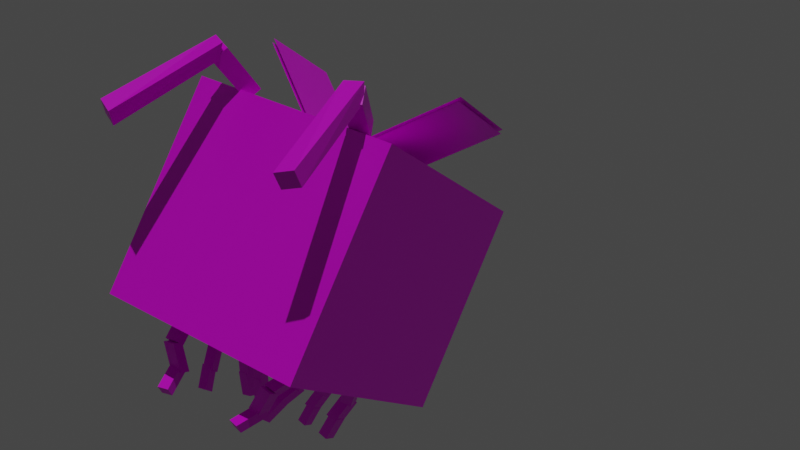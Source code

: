 # Source: bee.blend  (saved by Blender 2.82.7; exported with 4.5.12 LTS)
import bpy
from mathutils import Matrix  # noqa: F401  (used for matrix-valued properties, if any)

bpy.ops.wm.read_factory_settings(use_empty=True)
scene = bpy.context.scene
scene.name = 'Scene'

# ---- collections
col_collection = bpy.data.collections.new('Collection'); scene.collection.children.link(col_collection)

# ---- images (referenced by path relative to the original .blend; pixels are not part of the script)
import os
ASSET_DIR = os.environ.get("B2B_ASSET_DIR", "")  # directory of the original .blend (textures are referenced by path, not embedded)
HERE = os.path.dirname(os.path.abspath(__file__))  # packed textures are extracted next to this script under _unpacked/

def load_image(name, relpath, width, height, colorspace="sRGB"):
    """Load a texture the original file referenced (path relative to the .blend, or extracted next to this script)."""
    p = next((c for c in (os.path.join(HERE, relpath), os.path.join(ASSET_DIR, relpath)) if relpath and os.path.exists(c)), "")
    if p:
        img = bpy.data.images.load(p, check_existing=True)
        img.name = name
    else:  # same state as the original file: an image datablock whose file is absent (Cycles renders it pink)
        img = bpy.data.images.new(name, width, height)
        img.source = "FILE"
        img.filepath = "//" + (relpath or name)
    img.colorspace_settings.name = colorspace
    return img
img_jose_abelhas_1_png = load_image('jose_abelhas_1.png', 'bee.png', 1024, 1024, 'sRGB')

# ---- materials (node trees are filled in below, after node groups)
mat_material = bpy.data.materials.new('Material')
mat_material.alpha_threshold = 0.0
mat_material.line_color = (0.0, 0.0, 0.0, 1.0)

# ---- material node trees
mat_material.use_nodes = True; mat_material.node_tree.nodes.clear()
_N = mat_material.node_tree.nodes; _L = mat_material.node_tree.links
n0 = _N.new('ShaderNodeOutputMaterial'); n0.name = 'Material Output'; n0.location = (300, 300)
n1 = _N.new('ShaderNodeBsdfPrincipled'); n1.name = 'Principled BSDF'; n1.location = (10, 300)
n1.distribution = 'GGX'
n1.subsurface_method = 'BURLEY'
n1.inputs[2].default_value = 0.4
n1.inputs[3].default_value = 1.45
n1.inputs[27].default_value = (0.0, 0.0, 0.0, 1.0)
n1.inputs[28].default_value = 1.0
n2 = _N.new('ShaderNodeTexImage'); n2.name = 'Image Texture'; n2.location = (-270, 183)
n2.image = img_jose_abelhas_1_png
n2.interpolation = 'Closest'
n3 = _N.new('ShaderNodeMath'); n3.name = 'Math'; n3.location = (0, 0)
n3.hide = True
n3.operation = 'GREATER_THAN'
n3.inputs[1].default_value = 0.0
_L.new(n1.outputs[0], n0.inputs[0])
_L.new(n2.outputs[0], n1.inputs[0])
_L.new(n2.outputs[1], n3.inputs[0])
_L.new(n3.outputs[0], n1.inputs[4])
n0.is_active_output = True

# ---- world
world_world = bpy.data.worlds.new('World'); scene.world = world_world
world_world.use_nodes = True; world_world.node_tree.nodes.clear()
_N = world_world.node_tree.nodes; _L = world_world.node_tree.links
n0 = _N.new('ShaderNodeOutputWorld'); n0.name = 'World Output'; n0.location = (300, 300)
n1 = _N.new('ShaderNodeBackground'); n1.name = 'Background'; n1.location = (10, 300)
n1.inputs[0].default_value = (0.05088, 0.05088, 0.05088, 1.0)
_L.new(n1.outputs[0], n0.inputs[0])
n0.is_active_output = True
world_world.color = (0.05088, 0.05088, 0.05088)
world_world.use_sun_shadow = False
world_world.sun_shadow_jitter_overblur = 0.0

# ---- cameras
cam_camera = bpy.data.cameras.new('Camera')

# ---- lights
light_sun = bpy.data.lights.new('Sun', 'SUN')
light_sun.transmission_factor = 0.0
light_sun.energy = 1.0
light_sun.shadow_soft_size = 0.125

# ---- meshes
me_plane = bpy.data.meshes.new('Plane')
me_plane.from_pydata([(0.3004, -0.518, 10.36), (1.019, -0.518, 10.96), (0.3004, 0.4374, 10.36), (1.019, 0.4374, 10.96), (-0.2845, 0.4374, 10.36), (-1.003, 0.4374, 10.97), (-0.2845, -0.518, 10.36), (-1.003, -0.518, 10.97), (-1.0, -1.223, 8.375), (-1.0, -1.223, 10.38), (-1.0, 1.156, 8.375), (-1.0, 1.156, 10.38), (1.0, -1.223, 8.375), (1.0, -1.223, 10.38), (1.0, 1.156, 8.375), (1.0, 1.156, 10.38), (-1.0, 0.9551, 8.375), (-1.0, 0.9551, 10.38), (1.0, 0.9551, 8.375), (1.0, 0.9551, 10.38), (0.4748, 1.009, 10.46), (0.584, 1.478, 10.63), (0.5356, 1.046, 10.32), (0.6447, 1.515, 10.48), (0.6194, 0.9586, 10.51), (0.7285, 1.428, 10.68), (0.6801, 0.9953, 10.37), (0.7892, 1.465, 10.53), (-0.6297, 0.9384, 10.53), (-0.7421, 1.406, 10.7), (-0.6922, 0.9745, 10.39), (-0.8046, 1.443, 10.55), (-0.4862, 0.9905, 10.48), (-0.5986, 1.459, 10.65), (-0.5488, 1.027, 10.34), (-0.6611, 1.495, 10.5), (0.5971, 1.538, 10.65), (0.8058, 2.188, 9.777), (0.6205, 1.469, 10.51), (0.8292, 2.054, 9.691), (0.7416, 1.487, 10.7), (0.9503, 2.17, 9.844), (0.765, 1.418, 10.56), (0.9737, 2.036, 9.758), (-0.7556, 1.466, 10.72), (-0.9705, 2.161, 9.876), (-0.7797, 1.397, 10.58), (-0.9946, 2.028, 9.79), (-0.6121, 1.518, 10.67), (-0.827, 2.18, 9.806), (-0.6362, 1.449, 10.53), (-0.8511, 2.046, 9.721), (0.6081, 0.556, 8.415), (0.5249, 0.6933, 8.197), (0.5896, 0.4467, 8.389), (0.5064, 0.5839, 8.171), (0.7215, 0.5482, 8.395), (0.6383, 0.6854, 8.177), (0.703, 0.4388, 8.369), (0.6198, 0.576, 8.151), (-0.6953, 0.553, 8.416), (-0.6034, 0.7017, 8.203), (-0.6812, 0.4448, 8.387), (-0.5893, 0.5935, 8.174), (-0.5819, 0.5545, 8.437), (-0.49, 0.7032, 8.223), (-0.5678, 0.4463, 8.408), (-0.4759, 0.595, 8.195), (0.5145, 0.7124, 8.169), (0.4132, 0.5889, 7.951), (0.5177, 0.6014, 8.195), (0.4163, 0.4779, 7.977), (0.628, 0.7045, 8.149), (0.5266, 0.5811, 7.931), (0.6311, 0.5935, 8.175), (0.5297, 0.4701, 7.957), (-0.5919, 0.7222, 8.176), (-0.4931, 0.6099, 7.955), (-0.6001, 0.6098, 8.198), (-0.5013, 0.4975, 7.977), (-0.4785, 0.7237, 8.196), (-0.3797, 0.6114, 7.975), (-0.4867, 0.6113, 8.219), (-0.388, 0.499, 7.998), (0.4484, 0.5775, 8.013), (0.3605, 0.739, 7.809), (0.4512, 0.4822, 7.964), (0.3633, 0.6437, 7.76), (0.5468, 0.5945, 7.996), (0.4589, 0.7559, 7.792), (0.5496, 0.4992, 7.948), (0.4616, 0.6606, 7.743), (-0.5112, 0.5765, 8.023), (-0.4256, 0.7479, 7.823), (-0.5184, 0.4839, 7.971), (-0.4327, 0.6553, 7.771), (-0.4129, 0.5549, 8.036), (-0.3272, 0.7264, 7.836), (-0.4201, 0.4623, 7.985), (-0.3344, 0.6338, 7.785), (0.6081, -0.4298, 8.351), (0.5249, -0.6365, 8.165), (0.5896, -0.5097, 8.411), (0.5064, -0.7164, 8.225), (0.7215, -0.4579, 8.347), (0.6383, -0.6646, 8.161), (0.703, -0.5378, 8.407), (0.6198, -0.7445, 8.221), (-0.6953, -0.4296, 8.353), (-0.6034, -0.6256, 8.162), (-0.6812, -0.5128, 8.411), (-0.5893, -0.7088, 8.22), (-0.5819, -0.4035, 8.362), (-0.49, -0.5995, 8.17), (-0.5678, -0.4867, 8.42), (-0.4759, -0.6827, 8.228), (0.5145, -0.6071, 8.197), (0.4132, -0.6791, 7.967), (0.5177, -0.7223, 8.208), (0.4163, -0.7943, 7.978), (0.628, -0.6103, 8.176), (0.5266, -0.6823, 7.946), (0.6311, -0.7255, 8.188), (0.5297, -0.7975, 7.958), (-0.5919, -0.5989, 8.204), (-0.4931, -0.6592, 7.973), (-0.6001, -0.7148, 8.213), (-0.5013, -0.7751, 7.981), (-0.4785, -0.6021, 8.225), (-0.3797, -0.6625, 7.993), (-0.4867, -0.718, 8.233), (-0.388, -0.7784, 8.002), (0.4484, -0.6621, 7.991), (0.3605, -0.7737, 7.769), (0.4512, -0.7744, 8.013), (0.3633, -0.886, 7.791), (0.5468, -0.6689, 7.97), (0.4589, -0.7805, 7.749), (0.5496, -0.7811, 7.993), (0.4616, -0.8928, 7.771), (-0.5112, -0.6526, 7.997), (-0.4256, -0.753, 7.773), (-0.5184, -0.7661, 8.016), (-0.4327, -0.8665, 7.792), (-0.4129, -0.6522, 8.018), (-0.3272, -0.7526, 7.794), (-0.4201, -0.7658, 8.037), (-0.3344, -0.8661, 7.813), (0.5259, -0.1118, 8.36), (0.4543, -0.2899, 8.199), (0.51, -0.1806, 8.412), (0.4383, -0.3587, 8.251), (0.6236, -0.136, 8.356), (0.552, -0.314, 8.196), (0.6077, -0.2048, 8.408), (0.536, -0.3829, 8.248), (-0.5968, -0.1116, 8.362), (-0.5176, -0.2805, 8.197), (-0.5846, -0.1833, 8.412), (-0.5055, -0.3521, 8.247), (-0.4991, -0.08916, 8.369), (-0.4199, -0.258, 8.204), (-0.4869, -0.1608, 8.419), (-0.4078, -0.3297, 8.254), (0.4453, -0.2645, 8.227), (0.358, -0.3265, 8.029), (0.448, -0.3638, 8.237), (0.3607, -0.4258, 8.039), (0.543, -0.2672, 8.209), (0.4557, -0.3293, 8.011), (0.5457, -0.3665, 8.219), (0.4584, -0.4285, 8.021), (-0.5076, -0.2574, 8.233), (-0.4226, -0.3094, 8.034), (-0.5148, -0.3573, 8.241), (-0.4297, -0.4093, 8.041), (-0.41, -0.2602, 8.251), (-0.3249, -0.3122, 8.052), (-0.4171, -0.3601, 8.258), (-0.332, -0.412, 8.059), (0.3884, -0.3119, 8.049), (0.3127, -0.408, 7.859), (0.3908, -0.4086, 8.069), (0.315, -0.5047, 7.878), (0.4732, -0.3177, 8.032), (0.3974, -0.4139, 7.841), (0.4755, -0.4144, 8.051), (0.3998, -0.5106, 7.86), (-0.4382, -0.3037, 8.055), (-0.3644, -0.3902, 7.862), (-0.4444, -0.4015, 8.072), (-0.3706, -0.4879, 7.879), (-0.3535, -0.3034, 8.073), (-0.2797, -0.3898, 7.88), (-0.3597, -0.4012, 8.089), (-0.2859, -0.4876, 7.896), (0.5259, 0.258, 8.412), (0.4543, 0.1914, 8.211), (0.51, 0.1653, 8.437), (0.4383, 0.09868, 8.237), (0.6236, 0.238, 8.401), (0.552, 0.1714, 8.201), (0.6077, 0.1453, 8.427), (0.536, 0.07871, 8.226), (-0.5968, 0.2568, 8.414), (-0.5176, 0.2013, 8.212), (-0.5846, 0.1627, 8.437), (-0.5055, 0.1072, 8.235), (-0.4991, 0.273, 8.427), (-0.4199, 0.2175, 8.225), (-0.4869, 0.1789, 8.45), (-0.4078, 0.1233, 8.248), (0.4453, 0.198, 8.244), (0.358, 0.2583, 8.046), (0.448, 0.1024, 8.222), (0.3607, 0.1628, 8.024), (0.543, 0.206, 8.227), (0.4557, 0.2663, 8.029), (0.5457, 0.1104, 8.205), (0.4584, 0.1708, 8.007), (-0.5076, 0.2005, 8.252), (-0.4226, 0.2708, 8.056), (-0.5148, 0.1062, 8.227), (-0.4297, 0.1764, 8.031), (-0.41, 0.1876, 8.267), (-0.3249, 0.2578, 8.071), (-0.4171, 0.09324, 8.243), (-0.332, 0.1635, 8.046), (0.3884, 0.2595, 8.069), (0.3127, 0.2846, 7.867), (0.3908, 0.1608, 8.056), (0.315, 0.186, 7.854), (0.4732, 0.2644, 8.051), (0.3974, 0.2896, 7.849), (0.4755, 0.1658, 8.038), (0.3998, 0.191, 7.836), (-0.4382, 0.2634, 8.077), (-0.3644, 0.2987, 7.875), (-0.4444, 0.1655, 8.061), (-0.3706, 0.2008, 7.859), (-0.3535, 0.2532, 8.093), (-0.2797, 0.2885, 7.892), (-0.3597, 0.1553, 8.077), (-0.2859, 0.1906, 7.876), (-0.187, -1.503, 9.194), (-0.187, -1.503, 9.568), (-0.187, -1.209, 9.194), (-0.187, -1.209, 9.568), (0.187, -1.503, 9.194), (0.187, -1.503, 9.568), (0.187, -1.209, 9.194), (0.187, -1.209, 9.568), (-0.1245, -1.682, 9.257), (-0.1245, -1.682, 9.506), (-0.1245, -1.487, 9.257), (-0.1245, -1.487, 9.506), (0.1245, -1.682, 9.257), (0.1245, -1.682, 9.506), (0.1245, -1.487, 9.257), (0.1245, -1.487, 9.506), (0.3004, -0.518, 10.4), (1.019, -0.518, 11.0), (0.3004, 0.4374, 10.4), (1.019, 0.4374, 11.0), (-0.2845, 0.4374, 10.4), (-1.003, 0.4374, 11.01), (-0.2845, -0.518, 10.4), (-1.003, -0.518, 11.01)], [], [(0, 1, 3, 2), (4, 5, 7, 6), (16, 17, 11, 10), (10, 11, 15, 14), (18, 19, 13, 12), (12, 13, 9, 8), (16, 18, 12, 8), (19, 17, 9, 13), (15, 11, 17, 19), (10, 14, 18, 16), (14, 15, 19, 18), (8, 9, 17, 16), (20, 21, 23, 22), (22, 23, 27, 26), (26, 27, 25, 24), (24, 25, 21, 20), (22, 26, 24, 20), (27, 23, 21, 25), (28, 29, 31, 30), (30, 31, 35, 34), (34, 35, 33, 32), (32, 33, 29, 28), (30, 34, 32, 28), (35, 31, 29, 33), (36, 37, 39, 38), (38, 39, 43, 42), (42, 43, 41, 40), (40, 41, 37, 36), (38, 42, 40, 36), (43, 39, 37, 41), (44, 45, 47, 46), (46, 47, 51, 50), (50, 51, 49, 48), (48, 49, 45, 44), (46, 50, 48, 44), (51, 47, 45, 49), (52, 53, 55, 54), (54, 55, 59, 58), (58, 59, 57, 56), (56, 57, 53, 52), (54, 58, 56, 52), (59, 55, 53, 57), (60, 61, 63, 62), (62, 63, 67, 66), (66, 67, 65, 64), (64, 65, 61, 60), (62, 66, 64, 60), (67, 63, 61, 65), (68, 69, 71, 70), (70, 71, 75, 74), (74, 75, 73, 72), (72, 73, 69, 68), (70, 74, 72, 68), (75, 71, 69, 73), (76, 77, 79, 78), (78, 79, 83, 82), (82, 83, 81, 80), (80, 81, 77, 76), (78, 82, 80, 76), (83, 79, 77, 81), (84, 85, 87, 86), (86, 87, 91, 90), (90, 91, 89, 88), (88, 89, 85, 84), (86, 90, 88, 84), (91, 87, 85, 89), (92, 93, 95, 94), (94, 95, 99, 98), (98, 99, 97, 96), (96, 97, 93, 92), (94, 98, 96, 92), (99, 95, 93, 97), (100, 101, 103, 102), (102, 103, 107, 106), (106, 107, 105, 104), (104, 105, 101, 100), (102, 106, 104, 100), (107, 103, 101, 105), (108, 109, 111, 110), (110, 111, 115, 114), (114, 115, 113, 112), (112, 113, 109, 108), (110, 114, 112, 108), (115, 111, 109, 113), (116, 117, 119, 118), (118, 119, 123, 122), (122, 123, 121, 120), (120, 121, 117, 116), (118, 122, 120, 116), (123, 119, 117, 121), (124, 125, 127, 126), (126, 127, 131, 130), (130, 131, 129, 128), (128, 129, 125, 124), (126, 130, 128, 124), (131, 127, 125, 129), (132, 133, 135, 134), (134, 135, 139, 138), (138, 139, 137, 136), (136, 137, 133, 132), (134, 138, 136, 132), (139, 135, 133, 137), (140, 141, 143, 142), (142, 143, 147, 146), (146, 147, 145, 144), (144, 145, 141, 140), (142, 146, 144, 140), (147, 143, 141, 145), (148, 149, 151, 150), (150, 151, 155, 154), (154, 155, 153, 152), (152, 153, 149, 148), (150, 154, 152, 148), (155, 151, 149, 153), (156, 157, 159, 158), (158, 159, 163, 162), (162, 163, 161, 160), (160, 161, 157, 156), (158, 162, 160, 156), (163, 159, 157, 161), (164, 165, 167, 166), (166, 167, 171, 170), (170, 171, 169, 168), (168, 169, 165, 164), (166, 170, 168, 164), (171, 167, 165, 169), (172, 173, 175, 174), (174, 175, 179, 178), (178, 179, 177, 176), (176, 177, 173, 172), (174, 178, 176, 172), (179, 175, 173, 177), (180, 181, 183, 182), (182, 183, 187, 186), (186, 187, 185, 184), (184, 185, 181, 180), (182, 186, 184, 180), (187, 183, 181, 185), (188, 189, 191, 190), (190, 191, 195, 194), (194, 195, 193, 192), (192, 193, 189, 188), (190, 194, 192, 188), (195, 191, 189, 193), (196, 197, 199, 198), (198, 199, 203, 202), (202, 203, 201, 200), (200, 201, 197, 196), (198, 202, 200, 196), (203, 199, 197, 201), (204, 205, 207, 206), (206, 207, 211, 210), (210, 211, 209, 208), (208, 209, 205, 204), (206, 210, 208, 204), (211, 207, 205, 209), (212, 213, 215, 214), (214, 215, 219, 218), (218, 219, 217, 216), (216, 217, 213, 212), (214, 218, 216, 212), (219, 215, 213, 217), (220, 221, 223, 222), (222, 223, 227, 226), (226, 227, 225, 224), (224, 225, 221, 220), (222, 226, 224, 220), (227, 223, 221, 225), (228, 229, 231, 230), (230, 231, 235, 234), (234, 235, 233, 232), (232, 233, 229, 228), (230, 234, 232, 228), (235, 231, 229, 233), (236, 237, 239, 238), (238, 239, 243, 242), (242, 243, 241, 240), (240, 241, 237, 236), (238, 242, 240, 236), (243, 239, 237, 241), (244, 245, 247, 246), (246, 247, 251, 250), (250, 251, 249, 248), (248, 249, 245, 244), (246, 250, 248, 244), (251, 247, 245, 249), (252, 253, 255, 254), (254, 255, 259, 258), (258, 259, 257, 256), (256, 257, 253, 252), (254, 258, 256, 252), (259, 255, 253, 257), (260, 262, 263, 261), (264, 266, 267, 265)])
_uv = me_plane.uv_layers.new(name='UVMap')
_uv.uv.foreach_set('vector', [1.0, 0.9688, 0.6875, 0.9688, 0.6875, 0.6875, 1.0, 0.6875, 1.0, 0.9688, 0.6875, 0.9688, 0.6875, 0.6875, 1.0, 0.6875, 0.5625, 0.4375, 0.5625, 0.9375, 0.5938, 0.9375, 0.5938, 0.4375, 0.5625, 0.4375, 0.5625, 0.9375, 0.0625, 0.9375, 0.0625, 0.4375, 1.0, 0.0, 1.0, 0.2812, 0.5312, 0.2812, 0.5312, 0.0, 0.375, 0.03125, 0.375, 0.2812, 0.125, 0.2812, 0.125, 0.03125, 0.5312, 0.2812, 0.5312, 0.0, 1.0, 0.0, 1.0, 0.2812, 1.0, 0.0, 1.0, 0.2812, 0.5312, 0.2812, 0.5312, 0.0, 0.03125, 0.9375, 0.5938, 0.9375, 0.5938, 0.9688, 0.03125, 0.9688, 0.03125, 0.4062, 0.5938, 0.4062, 0.5938, 0.4375, 0.03125, 0.4375, 0.0625, 0.4375, 0.0625, 0.9375, 0.03125, 0.9375, 0.03125, 0.4375, 1.0, 0.0, 1.0, 0.2812, 0.5312, 0.2812, 0.5312, 0.0, 0.625, 0.2188, 0.6875, 0.2188, 0.6875, 0.2812, 0.625, 0.2812, 0.625, 0.2188, 0.6875, 0.2188, 0.6875, 0.2812, 0.625, 0.2812, 0.625, 0.2188, 0.6875, 0.2188, 0.6875, 0.2812, 0.625, 0.2812, 0.625, 0.2188, 0.6875, 0.2188, 0.6875, 0.2812, 0.625, 0.2812, 0.625, 0.2188, 0.6875, 0.2188, 0.6875, 0.2812, 0.625, 0.2812, 0.625, 0.2188, 0.6875, 0.2188, 0.6875, 0.2812, 0.625, 0.2812, 0.625, 0.2188, 0.6875, 0.2188, 0.6875, 0.2812, 0.625, 0.2812, 0.625, 0.2188, 0.6875, 0.2188, 0.6875, 0.2812, 0.625, 0.2812, 0.625, 0.2188, 0.6875, 0.2188, 0.6875, 0.2812, 0.625, 0.2812, 0.625, 0.2188, 0.6875, 0.2188, 0.6875, 0.2812, 0.625, 0.2812, 0.625, 0.2188, 0.6875, 0.2188, 0.6875, 0.2812, 0.625, 0.2812, 0.625, 0.2188, 0.6875, 0.2188, 0.6875, 0.2812, 0.625, 0.2812, 0.625, 0.2188, 0.6875, 0.2188, 0.6875, 0.2812, 0.625, 0.2812, 0.625, 0.2188, 0.6875, 0.2188, 0.6875, 0.2812, 0.625, 0.2812, 0.625, 0.2188, 0.6875, 0.2188, 0.6875, 0.2812, 0.625, 0.2812, 0.625, 0.2188, 0.6875, 0.2188, 0.6875, 0.2812, 0.625, 0.2812, 0.625, 0.2188, 0.6875, 0.2188, 0.6875, 0.2812, 0.625, 0.2812, 0.625, 0.2188, 0.6875, 0.2188, 0.6875, 0.2812, 0.625, 0.2812, 0.625, 0.2188, 0.6875, 0.2188, 0.6875, 0.2812, 0.625, 0.2812, 0.625, 0.2188, 0.6875, 0.2188, 0.6875, 0.2812, 0.625, 0.2812, 0.625, 0.2188, 0.6875, 0.2188, 0.6875, 0.2812, 0.625, 0.2812, 0.625, 0.2188, 0.6875, 0.2188, 0.6875, 0.2812, 0.625, 0.2812, 0.625, 0.2188, 0.6875, 0.2188, 0.6875, 0.2812, 0.625, 0.2812, 0.625, 0.2188, 0.6875, 0.2188, 0.6875, 0.2812, 0.625, 0.2812, 0.625, 0.2188, 0.6875, 0.2188, 0.6875, 0.2812, 0.625, 0.2812, 0.625, 0.2188, 0.6875, 0.2188, 0.6875, 0.2812, 0.625, 0.2812, 0.625, 0.2188, 0.6875, 0.2188, 0.6875, 0.2812, 0.625, 0.2812, 0.625, 0.2188, 0.6875, 0.2188, 0.6875, 0.2812, 0.625, 0.2812, 0.625, 0.2188, 0.6875, 0.2188, 0.6875, 0.2812, 0.625, 0.2812, 0.625, 0.2188, 0.6875, 0.2188, 0.6875, 0.2812, 0.625, 0.2812, 0.625, 0.2188, 0.6875, 0.2188, 0.6875, 0.2812, 0.625, 0.2812, 0.625, 0.2188, 0.6875, 0.2188, 0.6875, 0.2812, 0.625, 0.2812, 0.625, 0.2188, 0.6875, 0.2188, 0.6875, 0.2812, 0.625, 0.2812, 0.625, 0.2188, 0.6875, 0.2188, 0.6875, 0.2812, 0.625, 0.2812, 0.625, 0.2188, 0.6875, 0.2188, 0.6875, 0.2812, 0.625, 0.2812, 0.625, 0.2188, 0.6875, 0.2188, 0.6875, 0.2812, 0.625, 0.2812, 0.625, 0.2188, 0.6875, 0.2188, 0.6875, 0.2812, 0.625, 0.2812, 0.625, 0.2188, 0.6875, 0.2188, 0.6875, 0.2812, 0.625, 0.2812, 0.625, 0.2188, 0.6875, 0.2188, 0.6875, 0.2812, 0.625, 0.2812, 0.625, 0.2188, 0.6875, 0.2188, 0.6875, 0.2812, 0.625, 0.2812, 0.625, 0.2188, 0.6875, 0.2188, 0.6875, 0.2812, 0.625, 0.2812, 0.625, 0.2188, 0.6875, 0.2188, 0.6875, 0.2812, 0.625, 0.2812, 0.625, 0.2188, 0.6875, 0.2188, 0.6875, 0.2812, 0.625, 0.2812, 0.625, 0.2188, 0.6875, 0.2188, 0.6875, 0.2812, 0.625, 0.2812, 0.625, 0.2188, 0.6875, 0.2188, 0.6875, 0.2812, 0.625, 0.2812, 0.625, 0.2188, 0.6875, 0.2188, 0.6875, 0.2812, 0.625, 0.2812, 0.625, 0.2188, 0.6875, 0.2188, 0.6875, 0.2812, 0.625, 0.2812, 0.625, 0.2188, 0.6875, 0.2188, 0.6875, 0.2812, 0.625, 0.2812, 0.7188, 0.2188, 0.7812, 0.2188, 0.7812, 0.2812, 0.7188, 0.2812, 0.7188, 0.2188, 0.7812, 0.2188, 0.7812, 0.2812, 0.7188, 0.2812, 0.7188, 0.2188, 0.7812, 0.2188, 0.7812, 0.2812, 0.7188, 0.2812, 0.7188, 0.2188, 0.7812, 0.2188, 0.7812, 0.2812, 0.7188, 0.2812, 0.7188, 0.2188, 0.7812, 0.2188, 0.7812, 0.2812, 0.7188, 0.2812, 0.7188, 0.2188, 0.7812, 0.2188, 0.7812, 0.2812, 0.7188, 0.2812, 0.7188, 0.2188, 0.7812, 0.2188, 0.7812, 0.2812, 0.7188, 0.2812, 0.7188, 0.2188, 0.7812, 0.2188, 0.7812, 0.2812, 0.7188, 0.2812, 0.7188, 0.2188, 0.7812, 0.2188, 0.7812, 0.2812, 0.7188, 0.2812, 0.7188, 0.2188, 0.7812, 0.2188, 0.7812, 0.2812, 0.7188, 0.2812, 0.7188, 0.2188, 0.7812, 0.2188, 0.7812, 0.2812, 0.7188, 0.2812, 0.7188, 0.2188, 0.7812, 0.2188, 0.7812, 0.2812, 0.7188, 0.2812, 0.625, 0.2188, 0.6875, 0.2188, 0.6875, 0.2812, 0.625, 0.2812, 0.625, 0.2188, 0.6875, 0.2188, 0.6875, 0.2812, 0.625, 0.2812, 0.625, 0.2188, 0.6875, 0.2188, 0.6875, 0.2812, 0.625, 0.2812, 0.625, 0.2188, 0.6875, 0.2188, 0.6875, 0.2812, 0.625, 0.2812, 0.625, 0.2188, 0.6875, 0.2188, 0.6875, 0.2812, 0.625, 0.2812, 0.625, 0.2188, 0.6875, 0.2188, 0.6875, 0.2812, 0.625, 0.2812, 0.625, 0.2188, 0.6875, 0.2188, 0.6875, 0.2812, 0.625, 0.2812, 0.625, 0.2188, 0.6875, 0.2188, 0.6875, 0.2812, 0.625, 0.2812, 0.625, 0.2188, 0.6875, 0.2188, 0.6875, 0.2812, 0.625, 0.2812, 0.625, 0.2188, 0.6875, 0.2188, 0.6875, 0.2812, 0.625, 0.2812, 0.625, 0.2188, 0.6875, 0.2188, 0.6875, 0.2812, 0.625, 0.2812, 0.625, 0.2188, 0.6875, 0.2188, 0.6875, 0.2812, 0.625, 0.2812, 0.625, 0.2188, 0.6875, 0.2188, 0.6875, 0.2812, 0.625, 0.2812, 0.625, 0.2188, 0.6875, 0.2188, 0.6875, 0.2812, 0.625, 0.2812, 0.625, 0.2188, 0.6875, 0.2188, 0.6875, 0.2812, 0.625, 0.2812, 0.625, 0.2188, 0.6875, 0.2188, 0.6875, 0.2812, 0.625, 0.2812, 0.625, 0.2188, 0.6875, 0.2188, 0.6875, 0.2812, 0.625, 0.2812, 0.625, 0.2188, 0.6875, 0.2188, 0.6875, 0.2812, 0.625, 0.2812, 0.625, 0.2188, 0.6875, 0.2188, 0.6875, 0.2812, 0.625, 0.2812, 0.625, 0.2188, 0.6875, 0.2188, 0.6875, 0.2812, 0.625, 0.2812, 0.625, 0.2188, 0.6875, 0.2188, 0.6875, 0.2812, 0.625, 0.2812, 0.625, 0.2188, 0.6875, 0.2188, 0.6875, 0.2812, 0.625, 0.2812, 0.625, 0.2188, 0.6875, 0.2188, 0.6875, 0.2812, 0.625, 0.2812, 0.625, 0.2188, 0.6875, 0.2188, 0.6875, 0.2812, 0.625, 0.2812, 0.7188, 0.2188, 0.7812, 0.2188, 0.7812, 0.2812, 0.7188, 0.2812, 0.7188, 0.2188, 0.7812, 0.2188, 0.7812, 0.2812, 0.7188, 0.2812, 0.7188, 0.2188, 0.7812, 0.2188, 0.7812, 0.2812, 0.7188, 0.2812, 0.7188, 0.2188, 0.7812, 0.2188, 0.7812, 0.2812, 0.7188, 0.2812, 0.7188, 0.2188, 0.7812, 0.2188, 0.7812, 0.2812, 0.7188, 0.2812, 0.7188, 0.2188, 0.7812, 0.2188, 0.7812, 0.2812, 0.7188, 0.2812, 0.7188, 0.2188, 0.7812, 0.2188, 0.7812, 0.2812, 0.7188, 0.2812, 0.7188, 0.2188, 0.7812, 0.2188, 0.7812, 0.2812, 0.7188, 0.2812, 0.7188, 0.2188, 0.7812, 0.2188, 0.7812, 0.2812, 0.7188, 0.2812, 0.7188, 0.2188, 0.7812, 0.2188, 0.7812, 0.2812, 0.7188, 0.2812, 0.7188, 0.2188, 0.7812, 0.2188, 0.7812, 0.2812, 0.7188, 0.2812, 0.7188, 0.2188, 0.7812, 0.2188, 0.7812, 0.2812, 0.7188, 0.2812, 0.625, 0.2188, 0.6875, 0.2188, 0.6875, 0.2812, 0.625, 0.2812, 0.625, 0.2188, 0.6875, 0.2188, 0.6875, 0.2812, 0.625, 0.2812, 0.625, 0.2188, 0.6875, 0.2188, 0.6875, 0.2812, 0.625, 0.2812, 0.625, 0.2188, 0.6875, 0.2188, 0.6875, 0.2812, 0.625, 0.2812, 0.625, 0.2188, 0.6875, 0.2188, 0.6875, 0.2812, 0.625, 0.2812, 0.625, 0.2188, 0.6875, 0.2188, 0.6875, 0.2812, 0.625, 0.2812, 0.625, 0.2188, 0.6875, 0.2188, 0.6875, 0.2812, 0.625, 0.2812, 0.625, 0.2188, 0.6875, 0.2188, 0.6875, 0.2812, 0.625, 0.2812, 0.625, 0.2188, 0.6875, 0.2188, 0.6875, 0.2812, 0.625, 0.2812, 0.625, 0.2188, 0.6875, 0.2188, 0.6875, 0.2812, 0.625, 0.2812, 0.625, 0.2188, 0.6875, 0.2188, 0.6875, 0.2812, 0.625, 0.2812, 0.625, 0.2188, 0.6875, 0.2188, 0.6875, 0.2812, 0.625, 0.2812, 0.625, 0.2188, 0.6875, 0.2188, 0.6875, 0.2812, 0.625, 0.2812, 0.625, 0.2188, 0.6875, 0.2188, 0.6875, 0.2812, 0.625, 0.2812, 0.625, 0.2188, 0.6875, 0.2188, 0.6875, 0.2812, 0.625, 0.2812, 0.625, 0.2188, 0.6875, 0.2188, 0.6875, 0.2812, 0.625, 0.2812, 0.625, 0.2188, 0.6875, 0.2188, 0.6875, 0.2812, 0.625, 0.2812, 0.625, 0.2188, 0.6875, 0.2188, 0.6875, 0.2812, 0.625, 0.2812, 0.625, 0.2188, 0.6875, 0.2188, 0.6875, 0.2812, 0.625, 0.2812, 0.625, 0.2188, 0.6875, 0.2188, 0.6875, 0.2812, 0.625, 0.2812, 0.625, 0.2188, 0.6875, 0.2188, 0.6875, 0.2812, 0.625, 0.2812, 0.625, 0.2188, 0.6875, 0.2188, 0.6875, 0.2812, 0.625, 0.2812, 0.625, 0.2188, 0.6875, 0.2188, 0.6875, 0.2812, 0.625, 0.2812, 0.625, 0.2188, 0.6875, 0.2188, 0.6875, 0.2812, 0.625, 0.2812, 0.7188, 0.2188, 0.7812, 0.2188, 0.7812, 0.2812, 0.7188, 0.2812, 0.7188, 0.2188, 0.7812, 0.2188, 0.7812, 0.2812, 0.7188, 0.2812, 0.7188, 0.2188, 0.7812, 0.2188, 0.7812, 0.2812, 0.7188, 0.2812, 0.7188, 0.2188, 0.7812, 0.2188, 0.7812, 0.2812, 0.7188, 0.2812, 0.7188, 0.2188, 0.7812, 0.2188, 0.7812, 0.2812, 0.7188, 0.2812, 0.7188, 0.2188, 0.7812, 0.2188, 0.7812, 0.2812, 0.7188, 0.2812, 0.7188, 0.2188, 0.7812, 0.2188, 0.7812, 0.2812, 0.7188, 0.2812, 0.7188, 0.2188, 0.7812, 0.2188, 0.7812, 0.2812, 0.7188, 0.2812, 0.7188, 0.2188, 0.7812, 0.2188, 0.7812, 0.2812, 0.7188, 0.2812, 0.7188, 0.2188, 0.7812, 0.2188, 0.7812, 0.2812, 0.7188, 0.2812, 0.7188, 0.2188, 0.7812, 0.2188, 0.7812, 0.2812, 0.7188, 0.2812, 0.7188, 0.2188, 0.7812, 0.2188, 0.7812, 0.2812, 0.7188, 0.2812, 0.625, 0.2188, 0.6875, 0.2188, 0.6875, 0.2812, 0.625, 0.2812, 0.625, 0.2188, 0.6875, 0.2188, 0.6875, 0.2812, 0.625, 0.2812, 0.625, 0.2188, 0.6875, 0.2188, 0.6875, 0.2812, 0.625, 0.2812, 0.625, 0.2188, 0.6875, 0.2188, 0.6875, 0.2812, 0.625, 0.2812, 0.625, 0.2188, 0.6875, 0.2188, 0.6875, 0.2812, 0.625, 0.2812, 0.625, 0.2188, 0.6875, 0.2188, 0.6875, 0.2812, 0.625, 0.2812, 0.625, 0.2188, 0.6875, 0.2188, 0.6875, 0.2812, 0.625, 0.2812, 0.625, 0.2188, 0.6875, 0.2188, 0.6875, 0.2812, 0.625, 0.2812, 0.625, 0.2188, 0.6875, 0.2188, 0.6875, 0.2812, 0.625, 0.2812, 0.625, 0.2188, 0.6875, 0.2188, 0.6875, 0.2812, 0.625, 0.2812, 0.625, 0.2188, 0.6875, 0.2188, 0.6875, 0.2812, 0.625, 0.2812, 0.625, 0.2188, 0.6875, 0.2188, 0.6875, 0.2812, 0.625, 0.2812, 0.625, 0.2188, 0.6875, 0.2188, 0.6875, 0.2812, 0.625, 0.2812, 0.625, 0.2188, 0.6875, 0.2188, 0.6875, 0.2812, 0.625, 0.2812, 0.625, 0.2188, 0.6875, 0.2188, 0.6875, 0.2812, 0.625, 0.2812, 0.625, 0.2188, 0.6875, 0.2188, 0.6875, 0.2812, 0.625, 0.2812, 0.625, 0.2188, 0.6875, 0.2188, 0.6875, 0.2812, 0.625, 0.2812, 0.625, 0.2188, 0.6875, 0.2188, 0.6875, 0.2812, 0.625, 0.2812, 0.625, 0.2188, 0.6875, 0.2188, 0.6875, 0.2812, 0.625, 0.2812, 0.625, 0.2188, 0.6875, 0.2188, 0.6875, 0.2812, 0.625, 0.2812, 0.625, 0.2188, 0.6875, 0.2188, 0.6875, 0.2812, 0.625, 0.2812, 0.625, 0.2188, 0.6875, 0.2188, 0.6875, 0.2812, 0.625, 0.2812, 0.625, 0.2188, 0.6875, 0.2188, 0.6875, 0.2812, 0.625, 0.2812, 0.625, 0.2188, 0.6875, 0.2188, 0.6875, 0.2812, 0.625, 0.2812, 0.7188, 0.2188, 0.7812, 0.2188, 0.7812, 0.2812, 0.7188, 0.2812, 0.7188, 0.2188, 0.7812, 0.2188, 0.7812, 0.2812, 0.7188, 0.2812, 0.7188, 0.2188, 0.7812, 0.2188, 0.7812, 0.2812, 0.7188, 0.2812, 0.7188, 0.2188, 0.7812, 0.2188, 0.7812, 0.2812, 0.7188, 0.2812, 0.7188, 0.2188, 0.7812, 0.2188, 0.7812, 0.2812, 0.7188, 0.2812, 0.7188, 0.2188, 0.7812, 0.2188, 0.7812, 0.2812, 0.7188, 0.2812, 0.7188, 0.2188, 0.7812, 0.2188, 0.7812, 0.2812, 0.7188, 0.2812, 0.7188, 0.2188, 0.7812, 0.2188, 0.7812, 0.2812, 0.7188, 0.2812, 0.7188, 0.2188, 0.7812, 0.2188, 0.7812, 0.2812, 0.7188, 0.2812, 0.7188, 0.2188, 0.7812, 0.2188, 0.7812, 0.2812, 0.7188, 0.2812, 0.7188, 0.2188, 0.7812, 0.2188, 0.7812, 0.2812, 0.7188, 0.2812, 0.7188, 0.2188, 0.7812, 0.2188, 0.7812, 0.2812, 0.7188, 0.2812, 0.4062, 0.03125, 0.5, 0.03125, 0.5, 0.125, 0.4062, 0.125, 0.4062, 0.03125, 0.5, 0.03125, 0.5, 0.125, 0.4062, 0.125, 0.4062, 0.03125, 0.5, 0.03125, 0.5, 0.125, 0.4062, 0.125, 0.4062, 0.03125, 0.5, 0.03125, 0.5, 0.125, 0.4062, 0.125, 0.4062, 0.03125, 0.5, 0.03125, 0.5, 0.125, 0.4062, 0.125, 0.4062, 0.03125, 0.5, 0.03125, 0.5, 0.125, 0.4062, 0.125, 0.4062, 0.03125, 0.5, 0.03125, 0.5, 0.125, 0.4062, 0.125, 0.4062, 0.03125, 0.5, 0.03125, 0.5, 0.125, 0.4062, 0.125, 0.4062, 0.03125, 0.5, 0.03125, 0.5, 0.125, 0.4062, 0.125, 0.4062, 0.03125, 0.5, 0.03125, 0.5, 0.125, 0.4062, 0.125, 0.4062, 0.03125, 0.5, 0.03125, 0.5, 0.125, 0.4062, 0.125, 0.4062, 0.03125, 0.5, 0.03125, 0.5, 0.125, 0.4062, 0.125, 1.0, 0.9688, 1.0, 0.6875, 0.6875, 0.6875, 0.6875, 0.9688, 1.0, 0.9688, 1.0, 0.6875, 0.6875, 0.6875, 0.6875, 0.9688])
me_plane.materials.append(mat_material)
me_plane.use_remesh_fix_poles = True
me_plane.use_remesh_preserve_attributes = False
me_plane.use_mirror_vertex_groups = False
me_plane.use_paint_bone_selection = False
me_plane.use_paint_mask = True
me_plane.update()
arm_armature = bpy.data.armatures.new('Armature')  # bones are not reproduced

# ---- objects
ob_plane = bpy.data.objects.new('Plane', me_plane)
ob_armature = bpy.data.objects.new('Armature', arm_armature)
ob_camera = bpy.data.objects.new('Camera', cam_camera)
ob_sun = bpy.data.objects.new('Sun', light_sun)

# ---- transforms, parenting, visibility, modifiers, constraints
ob_plane.parent = ob_armature
ob_plane.location = (0.0, 0.0, 0.0)
ob_plane.lineart.crease_threshold = 0.0
_vg = ob_plane.vertex_groups.new(name='Bone')
for _i, _w in zip([0, 2, 4, 6, 8, 9, 10, 11, 12, 13, 14, 15, 16, 17, 18, 19, 20, 22, 24, 26, 28, 30, 32, 34, 52, 53, 54, 55, 56, 57, 58, 59, 60, 61, 62, 63, 64, 65, 66, 67, 68, 69, 70, 71, 72, 73, 74, 75, 76, 77, 78, 79, 80, 81, 82, 83, 84, 85, 86, 87, 88, 89, 90, 91, 92, 93, 94, 95, 96, 97, 98, 99, 100, 101, 102, 103, 104, 105, 106, 107, 108, 109, 110, 111, 112, 113, 114, 115, 116, 117, 118, 119, 120, 121, 122, 123, 124, 125, 126, 127, 128, 129, 130, 131, 132, 133, 134, 135, 136, 137, 138, 139, 140, 141, 142, 143, 144, 145, 146, 147, 148, 149, 150, 151, 152, 153, 154, 155, 156, 157, 158, 159, 160, 161, 162, 163, 164, 165, 166, 167, 168, 169, 170, 171, 172, 173, 174, 175, 176, 177, 178, 179, 180, 181, 182, 183, 184, 185, 186, 187, 188, 189, 190, 191, 192, 193, 194, 195, 196, 197, 198, 199, 200, 201, 202, 203, 204, 205, 206, 207, 208, 209, 210, 211, 212, 213, 214, 215, 216, 217, 218, 219, 220, 221, 222, 223, 224, 225, 226, 227, 228, 229, 230, 231, 232, 233, 234, 235, 236, 237, 238, 239, 240, 241, 242, 243, 244, 245, 246, 247, 248, 249, 250, 251, 252, 253, 254, 255, 256, 257, 258, 259, 260, 262, 264, 266], [0.9962, 0.9908, 1.0, 0.9953, 1.0, 1.0, 1.0, 1.0, 1.0, 1.0, 1.0, 1.0, 1.0, 1.0, 1.0, 1.0, 1.0, 1.0, 1.0, 1.0, 1.0, 1.0, 1.0, 1.0, 1.0, 1.0, 1.0, 1.0, 0.9997, 1.0, 1.0, 1.0, 1.0, 1.0, 0.9935, 1.0, 1.0, 1.0, 0.9939, 1.0, 1.0, 1.0, 1.0, 1.0, 1.0, 1.0, 1.0, 1.0, 1.0, 1.0, 1.0, 1.0, 1.0, 1.0, 0.9982, 1.0, 1.0, 1.0, 1.0, 1.0, 1.0, 1.0, 1.0, 1.0, 1.0, 1.0, 1.0, 1.0, 0.9991, 1.0, 1.0, 1.0, 1.0, 1.0, 1.0, 1.0, 1.0, 1.0, 0.9999, 1.0, 1.0, 1.0, 1.0, 1.0, 1.0, 1.0, 0.9913, 1.0, 1.0, 1.0, 1.0, 1.0, 1.0, 1.0, 1.0, 1.0, 1.0, 1.0, 1.0, 1.0, 1.0, 1.0, 1.0, 1.0, 1.0, 1.0, 1.0, 0.999, 1.0, 1.0, 1.0, 0.9904, 1.0, 1.0, 1.0, 0.9999, 1.0, 1.0, 1.0, 0.9997, 1.0, 1.0, 1.0, 1.0, 1.0, 1.0, 0.9998, 1.0, 1.0, 1.0, 0.9996, 1.0, 1.0, 1.0, 0.9928, 1.0, 1.0, 1.0, 1.0, 1.0, 1.0, 1.0, 1.0, 1.0, 1.0, 1.0, 1.0, 1.0, 1.0, 1.0, 0.9996, 1.0, 1.0, 1.0, 1.0, 1.0, 1.0, 1.0, 1.0, 1.0, 1.0, 1.0, 1.0, 1.0, 1.0, 1.0, 1.0, 1.0, 1.0, 1.0, 0.9999, 1.0, 0.9999, 1.0, 0.9996, 1.0, 1.0, 1.0, 0.9942, 1.0, 1.0, 1.0, 0.9925, 1.0, 1.0, 1.0, 1.0, 1.0, 1.0, 1.0, 1.0, 1.0, 1.0, 1.0, 1.0, 1.0, 1.0, 1.0, 0.9995, 1.0, 1.0, 1.0, 1.0, 1.0, 1.0, 1.0, 1.0, 1.0, 1.0, 1.0, 1.0, 1.0, 1.0, 1.0, 1.0, 1.0, 1.0, 1.0, 1.0, 1.0, 1.0, 1.0, 1.0, 1.0, 1.0, 1.0, 1.0, 0.9996, 1.0, 1.0, 0.9804, 0.9997, 0.9962, 0.9908, 1.0, 0.9953]): _vg.add([_i], _w, 'REPLACE')
_vg = ob_plane.vertex_groups.new(name='Bone.001')
for _i, _w in zip([11, 15, 17, 19, 20, 21, 22, 23, 24, 25, 26, 27, 28, 29, 30, 31, 32, 33, 34, 35, 36, 37, 38, 39, 40, 41, 42, 43, 44, 45, 46, 47, 48, 49, 50, 51, 52, 53, 54, 55, 56, 57, 58, 59, 60, 61, 62, 63, 64, 65, 66, 67, 108, 109, 110, 111, 112, 113, 114, 115, 148, 149, 150, 151, 152, 153, 154, 155, 156, 157, 158, 159, 160, 161, 162, 163, 196, 197, 198, 199, 200, 201, 202, 203, 204, 205, 206, 207, 208, 209, 210, 211], [0.0, 0.0, 0.0, 0.0, 1.886e-05, 0.7328, 9.596e-05, 0.02489, 5.719e-06, 0.9442, 1.915e-08, 0.7274, 0.0001019, 1.0, 1.256e-06, 0.9337, 2.518e-07, 0.9918, 5.271e-06, 0.1937, 0.9586, 0.9852, 0.9639, 0.9851, 0.9995, 0.9851, 0.9872, 0.9849, 1.0, 1.0, 1.0, 1.0, 1.0, 1.0, 1.0, 1.0, 0.5025, 0.5025, 0.5032, 0.5025, 0.5019, 0.5024, 0.5025, 0.5025, 0.06945, 0.06986, 0.06972, 0.06987, 0.06996, 0.06989, 0.07044, 0.06998, 0.09988, 0.0999, 0.09985, 0.09989, 0.09991, 0.0999, 0.09994, 0.0999, 0.002474, 0.002452, 0.002532, 0.002456, 0.002406, 0.002438, 0.002343, 0.002442, 0.143, 0.143, 0.143, 0.143, 0.143, 0.143, 0.1431, 0.143, 0.05123, 0.05124, 0.05146, 0.05126, 0.05102, 0.0512, 0.05106, 0.05122, 0.007467, 0.007802, 0.007765, 0.007841, 0.007779, 0.007847, 0.008143, 0.007889]): _vg.add([_i], _w, 'REPLACE')
_vg = ob_plane.vertex_groups.new(name='Bone.002')
for _i, _w in zip([0, 1, 2, 3, 20, 21, 22, 23, 24, 25, 26, 27, 36, 38, 40, 42, 52, 53, 54, 55, 56, 57, 58, 59, 196, 197, 198, 199, 200, 201, 202, 203, 260, 261, 262, 263], [1.528e-05, 1.0, 4.817e-07, 1.0, 0.1055, 0.1191, 0.09885, 0.1292, 0.09806, 0.1111, 0.09507, 0.1184, 0.03276, 0.02222, 0.02554, 0.01863, 0.01259, 0.01251, 0.01242, 0.0125, 0.01244, 0.01249, 0.01243, 0.01248, 0.05216, 0.05194, 0.05191, 0.05191, 0.05179, 0.05189, 0.05168, 0.05188, 1.528e-05, 1.0, 4.817e-07, 1.0]): _vg.add([_i], _w, 'REPLACE')
_vg = ob_plane.vertex_groups.new(name='Bone.003')
for _i, _w in zip([4, 5, 6, 7, 264, 265, 266, 267], [7.859e-05, 1.0, 1.297e-05, 1.0, 7.859e-05, 1.0, 1.297e-05, 1.0]): _vg.add([_i], _w, 'REPLACE')
_m = ob_plane.modifiers.new('Armature', 'ARMATURE')
_m.object = ob_armature
ob_armature.location = (0.0, 0.0, 0.0)
ob_armature.lineart.crease_threshold = 0.0
ob_camera.location = (-5.373, 8.4, 9.619)
ob_camera.rotation_euler = (1.598, -0.3947, -2.644)
ob_camera.lineart.crease_threshold = 0.0
ob_sun.location = (-2.906, 2.473, 11.36)
ob_sun.rotation_euler = (-0.794, -0.01727, 0.06979)
ob_sun.lineart.crease_threshold = 0.0

# ---- collection membership
col_collection.objects.link(ob_plane)
col_collection.objects.link(ob_armature)
col_collection.objects.link(ob_camera)
col_collection.objects.link(ob_sun)

# ---- scene / render settings (as saved in the file)
scene.camera = ob_camera
scene.frame_start = 0; scene.frame_end = 200; scene.frame_set(1)
scene.render.engine = 'BLENDER_EEVEE_NEXT'
scene.cycles.use_denoising = False
scene.cycles.samples = 128
scene.cycles.sampling_pattern = 'TABULATED_SOBOL'
scene.cycles.use_adaptive_sampling = False
scene.cycles.use_light_tree = False
scene.view_settings.view_transform = 'Filmic'
bpy.context.view_layer.update()
